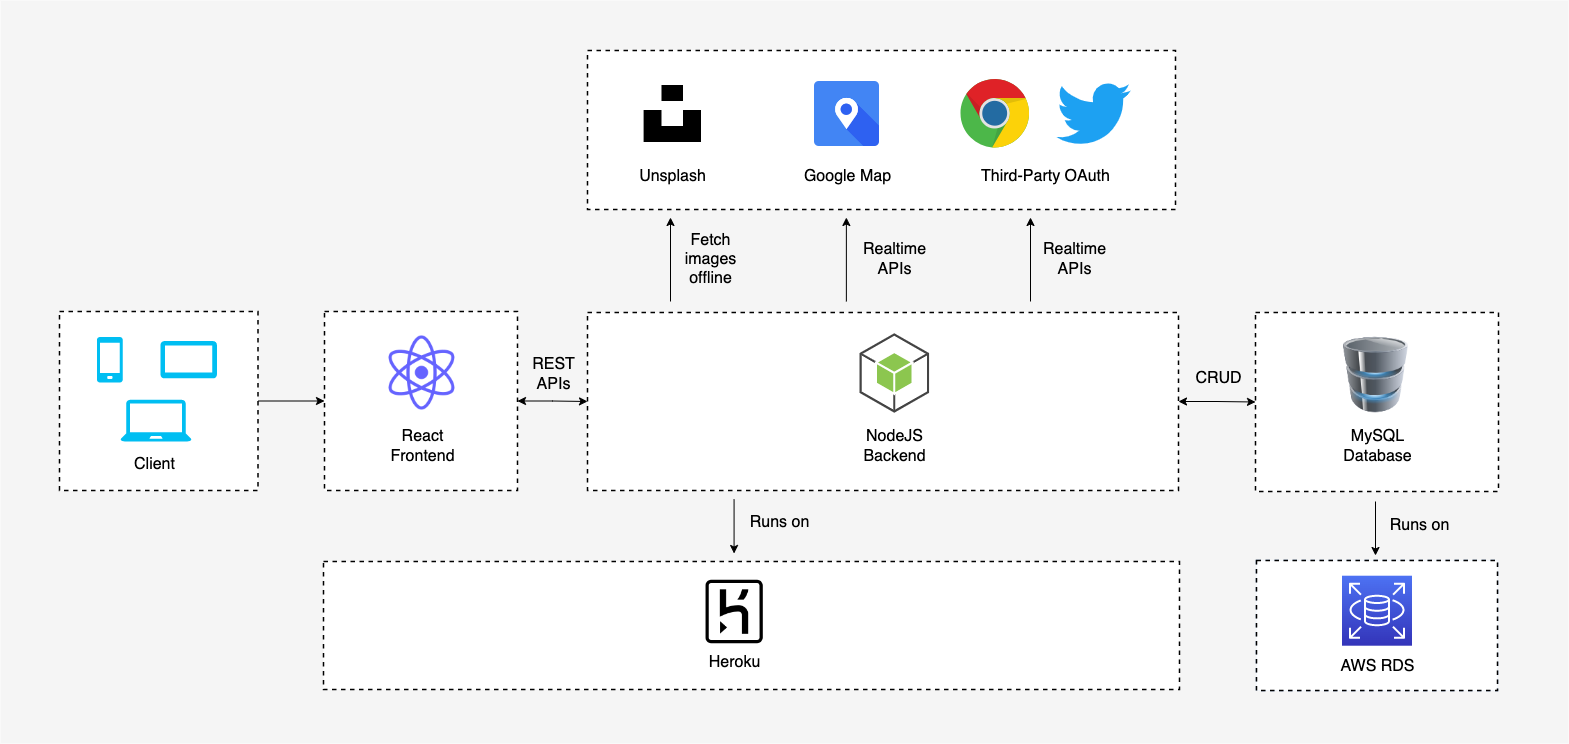

The diagram above was exported from draw.io. Its source (the exported page's mxGraphModel, read from the mxfile embedded in the PNG):
<mxGraphModel dx="1901" dy="1059" grid="0" gridSize="10" guides="1" tooltips="1" connect="1" arrows="1" fold="1" page="1" pageScale="1" pageWidth="2339" pageHeight="3300" math="0" shadow="0">
  <root>
    <mxCell id="0" />
    <mxCell id="1" parent="0" />
    <mxCell id="ZNXIOPJjlW03kZrKEokt-2" value="" style="group" vertex="1" connectable="0" parent="1">
      <mxGeometry x="57" y="230" width="1568" height="743" as="geometry" />
    </mxCell>
    <mxCell id="ZNXIOPJjlW03kZrKEokt-3" value="" style="rounded=0;whiteSpace=wrap;html=1;strokeColor=none;strokeWidth=1;fillColor=#f5f5f5;fontColor=#333333;" vertex="1" parent="ZNXIOPJjlW03kZrKEokt-2">
      <mxGeometry width="1568" height="743" as="geometry" />
    </mxCell>
    <mxCell id="ZNXIOPJjlW03kZrKEokt-4" value="" style="rounded=0;whiteSpace=wrap;html=1;strokeWidth=1.5;dashed=1;" vertex="1" parent="ZNXIOPJjlW03kZrKEokt-2">
      <mxGeometry x="59" y="311" width="198.56" height="179" as="geometry" />
    </mxCell>
    <mxCell id="ZNXIOPJjlW03kZrKEokt-5" value="" style="rounded=0;whiteSpace=wrap;html=1;strokeWidth=1.5;dashed=1;" vertex="1" parent="ZNXIOPJjlW03kZrKEokt-2">
      <mxGeometry x="1255" y="312" width="243" height="179" as="geometry" />
    </mxCell>
    <mxCell id="ZNXIOPJjlW03kZrKEokt-6" style="edgeStyle=orthogonalEdgeStyle;rounded=0;orthogonalLoop=1;jettySize=auto;html=1;exitX=0;exitY=0.5;exitDx=0;exitDy=0;entryX=1;entryY=0.5;entryDx=0;entryDy=0;fontSize=18;startArrow=classic;startFill=1;endArrow=none;endFill=0;" edge="1" parent="ZNXIOPJjlW03kZrKEokt-2" source="ZNXIOPJjlW03kZrKEokt-7" target="ZNXIOPJjlW03kZrKEokt-4">
      <mxGeometry relative="1" as="geometry" />
    </mxCell>
    <mxCell id="ZNXIOPJjlW03kZrKEokt-7" value="" style="rounded=0;whiteSpace=wrap;html=1;strokeWidth=1.5;dashed=1;" vertex="1" parent="ZNXIOPJjlW03kZrKEokt-2">
      <mxGeometry x="324" y="311" width="193" height="179" as="geometry" />
    </mxCell>
    <mxCell id="ZNXIOPJjlW03kZrKEokt-8" value="" style="shape=image;html=1;verticalAlign=top;verticalLabelPosition=bottom;labelBackgroundColor=#ffffff;imageAspect=0;aspect=fixed;image=https://cdn1.iconfinder.com/data/icons/unicons-line-vol-5/24/react-128.png" vertex="1" parent="ZNXIOPJjlW03kZrKEokt-2">
      <mxGeometry x="377" y="328" width="89" height="89" as="geometry" />
    </mxCell>
    <mxCell id="ZNXIOPJjlW03kZrKEokt-9" value="&lt;font style=&quot;font-size: 16px;&quot;&gt;React &lt;br&gt;Frontend&lt;/font&gt;" style="text;html=1;resizable=0;autosize=1;align=center;verticalAlign=middle;points=[];fillColor=none;strokeColor=none;rounded=0;strokeWidth=1.5;" vertex="1" parent="ZNXIOPJjlW03kZrKEokt-2">
      <mxGeometry x="380.5" y="421" width="82" height="50" as="geometry" />
    </mxCell>
    <mxCell id="ZNXIOPJjlW03kZrKEokt-10" value="&lt;font style=&quot;font-size: 16px;&quot;&gt;MySQL&lt;br&gt;Database&lt;br&gt;&lt;/font&gt;" style="text;html=1;resizable=0;autosize=1;align=center;verticalAlign=middle;points=[];fillColor=none;strokeColor=none;rounded=0;strokeWidth=1.5;" vertex="1" parent="ZNXIOPJjlW03kZrKEokt-2">
      <mxGeometry x="1333.01" y="421" width="87" height="50" as="geometry" />
    </mxCell>
    <mxCell id="ZNXIOPJjlW03kZrKEokt-11" value="&lt;font style=&quot;font-size: 16px;&quot;&gt;Fetch &lt;br&gt;images &lt;br&gt;offline&lt;br&gt;&lt;/font&gt;" style="text;html=1;resizable=0;autosize=1;align=center;verticalAlign=middle;points=[];fillColor=none;strokeColor=none;rounded=0;strokeWidth=1.5;" vertex="1" parent="ZNXIOPJjlW03kZrKEokt-2">
      <mxGeometry x="675" y="224" width="70" height="70" as="geometry" />
    </mxCell>
    <mxCell id="ZNXIOPJjlW03kZrKEokt-12" style="edgeStyle=orthogonalEdgeStyle;rounded=0;orthogonalLoop=1;jettySize=auto;html=1;exitX=1;exitY=0.5;exitDx=0;exitDy=0;entryX=0;entryY=0.5;entryDx=0;entryDy=0;fontSize=18;startArrow=classic;startFill=1;endArrow=classic;endFill=1;" edge="1" parent="ZNXIOPJjlW03kZrKEokt-2" source="ZNXIOPJjlW03kZrKEokt-13" target="ZNXIOPJjlW03kZrKEokt-5">
      <mxGeometry relative="1" as="geometry" />
    </mxCell>
    <mxCell id="ZNXIOPJjlW03kZrKEokt-13" value="" style="rounded=0;whiteSpace=wrap;html=1;strokeWidth=1.5;dashed=1;" vertex="1" parent="ZNXIOPJjlW03kZrKEokt-2">
      <mxGeometry x="587" y="312" width="591" height="178" as="geometry" />
    </mxCell>
    <mxCell id="ZNXIOPJjlW03kZrKEokt-14" style="edgeStyle=orthogonalEdgeStyle;rounded=0;orthogonalLoop=1;jettySize=auto;html=1;exitX=1;exitY=0.5;exitDx=0;exitDy=0;entryX=0;entryY=0.5;entryDx=0;entryDy=0;fontSize=18;startArrow=classic;startFill=1;endArrow=classic;endFill=1;" edge="1" parent="ZNXIOPJjlW03kZrKEokt-2" source="ZNXIOPJjlW03kZrKEokt-7" target="ZNXIOPJjlW03kZrKEokt-13">
      <mxGeometry relative="1" as="geometry" />
    </mxCell>
    <mxCell id="ZNXIOPJjlW03kZrKEokt-15" value="" style="outlineConnect=0;dashed=0;verticalLabelPosition=bottom;verticalAlign=top;align=center;html=1;shape=mxgraph.aws3.android;fillColor=#8CC64F;gradientColor=none;" vertex="1" parent="ZNXIOPJjlW03kZrKEokt-2">
      <mxGeometry x="859" y="332.75" width="69.56" height="79.5" as="geometry" />
    </mxCell>
    <mxCell id="ZNXIOPJjlW03kZrKEokt-16" value="&lt;font style=&quot;font-size: 16px;&quot;&gt;NodeJS&lt;br&gt;Backend&lt;br&gt;&lt;/font&gt;" style="text;html=1;resizable=0;autosize=1;align=center;verticalAlign=middle;points=[];fillColor=none;strokeColor=none;rounded=0;strokeWidth=1.5;" vertex="1" parent="ZNXIOPJjlW03kZrKEokt-2">
      <mxGeometry x="853.78" y="421" width="80" height="50" as="geometry" />
    </mxCell>
    <mxCell id="ZNXIOPJjlW03kZrKEokt-17" value="" style="endArrow=classic;html=1;rounded=0;fontSize=18;" edge="1" parent="ZNXIOPJjlW03kZrKEokt-2">
      <mxGeometry width="50" height="50" relative="1" as="geometry">
        <mxPoint x="670" y="301" as="sourcePoint" />
        <mxPoint x="670" y="217" as="targetPoint" />
      </mxGeometry>
    </mxCell>
    <mxCell id="ZNXIOPJjlW03kZrKEokt-18" value="" style="endArrow=classic;html=1;rounded=0;fontSize=18;" edge="1" parent="ZNXIOPJjlW03kZrKEokt-2">
      <mxGeometry width="50" height="50" relative="1" as="geometry">
        <mxPoint x="845.8700000000003" y="301" as="sourcePoint" />
        <mxPoint x="845.8700000000003" y="217" as="targetPoint" />
      </mxGeometry>
    </mxCell>
    <mxCell id="ZNXIOPJjlW03kZrKEokt-19" value="" style="endArrow=classic;html=1;rounded=0;fontSize=18;" edge="1" parent="ZNXIOPJjlW03kZrKEokt-2">
      <mxGeometry width="50" height="50" relative="1" as="geometry">
        <mxPoint x="1030" y="301" as="sourcePoint" />
        <mxPoint x="1030" y="217" as="targetPoint" />
      </mxGeometry>
    </mxCell>
    <mxCell id="ZNXIOPJjlW03kZrKEokt-20" value="&lt;font style=&quot;font-size: 16px;&quot;&gt;Realtime&lt;br&gt;APIs&lt;br&gt;&lt;/font&gt;" style="text;html=1;resizable=0;autosize=1;align=center;verticalAlign=middle;points=[];fillColor=none;strokeColor=none;rounded=0;strokeWidth=1.5;" vertex="1" parent="ZNXIOPJjlW03kZrKEokt-2">
      <mxGeometry x="853.78" y="234" width="81" height="50" as="geometry" />
    </mxCell>
    <mxCell id="ZNXIOPJjlW03kZrKEokt-21" value="&lt;font style=&quot;font-size: 16px;&quot;&gt;Realtime&lt;br&gt;APIs&lt;br&gt;&lt;/font&gt;" style="text;html=1;resizable=0;autosize=1;align=center;verticalAlign=middle;points=[];fillColor=none;strokeColor=none;rounded=0;strokeWidth=1.5;" vertex="1" parent="ZNXIOPJjlW03kZrKEokt-2">
      <mxGeometry x="1033" y="234" width="81" height="50" as="geometry" />
    </mxCell>
    <mxCell id="ZNXIOPJjlW03kZrKEokt-22" value="" style="sketch=0;pointerEvents=1;shadow=0;dashed=0;html=1;strokeColor=none;fillColor=#00BEF2;labelPosition=center;verticalLabelPosition=bottom;verticalAlign=top;outlineConnect=0;align=center;shape=mxgraph.office.devices.tablet_android;rounded=0;strokeWidth=1.5;fontSize=18;" vertex="1" parent="ZNXIOPJjlW03kZrKEokt-2">
      <mxGeometry x="160" y="340.6199999999999" width="56.38" height="37.25" as="geometry" />
    </mxCell>
    <mxCell id="ZNXIOPJjlW03kZrKEokt-23" value="" style="sketch=0;pointerEvents=1;shadow=0;dashed=0;html=1;strokeColor=none;fillColor=#00BEF2;labelPosition=center;verticalLabelPosition=bottom;verticalAlign=top;outlineConnect=0;align=center;shape=mxgraph.office.devices.laptop;rounded=0;strokeWidth=1.5;fontSize=18;" vertex="1" parent="ZNXIOPJjlW03kZrKEokt-2">
      <mxGeometry x="120.09" y="399.3699999999999" width="70.81" height="41.51" as="geometry" />
    </mxCell>
    <mxCell id="ZNXIOPJjlW03kZrKEokt-24" value="" style="sketch=0;pointerEvents=1;shadow=0;dashed=0;html=1;strokeColor=none;fillColor=#00BEF2;labelPosition=center;verticalLabelPosition=bottom;verticalAlign=top;outlineConnect=0;align=center;shape=mxgraph.office.devices.cell_phone_generic;rounded=0;strokeWidth=1.5;fontSize=18;" vertex="1" parent="ZNXIOPJjlW03kZrKEokt-2">
      <mxGeometry x="96.44" y="336.5" width="25.83" height="45.5" as="geometry" />
    </mxCell>
    <mxCell id="ZNXIOPJjlW03kZrKEokt-25" value="&lt;span style=&quot;font-size: 16px;&quot;&gt;Client&lt;/span&gt;" style="text;html=1;resizable=0;autosize=1;align=center;verticalAlign=middle;points=[];fillColor=none;strokeColor=none;rounded=0;strokeWidth=1.5;" vertex="1" parent="ZNXIOPJjlW03kZrKEokt-2">
      <mxGeometry x="124.91" y="448" width="59" height="31" as="geometry" />
    </mxCell>
    <mxCell id="ZNXIOPJjlW03kZrKEokt-26" value="" style="image;html=1;image=img/lib/clip_art/computers/Database_128x128.png;rounded=0;strokeColor=default;strokeWidth=1.5;fontSize=18;fillColor=none;" vertex="1" parent="ZNXIOPJjlW03kZrKEokt-2">
      <mxGeometry x="1342.5" y="336.5" width="66" height="75.75" as="geometry" />
    </mxCell>
    <mxCell id="ZNXIOPJjlW03kZrKEokt-27" value="" style="endArrow=none;html=1;rounded=0;fontSize=18;startArrow=classic;startFill=1;endFill=0;" edge="1" parent="ZNXIOPJjlW03kZrKEokt-2">
      <mxGeometry width="50" height="50" relative="1" as="geometry">
        <mxPoint x="733.5699999999997" y="553" as="sourcePoint" />
        <mxPoint x="733.5699999999997" y="499" as="targetPoint" />
      </mxGeometry>
    </mxCell>
    <mxCell id="ZNXIOPJjlW03kZrKEokt-28" value="&lt;font style=&quot;font-size: 16px;&quot;&gt;Runs on&lt;br&gt;&lt;/font&gt;" style="text;html=1;resizable=0;autosize=1;align=center;verticalAlign=middle;points=[];fillColor=none;strokeColor=none;rounded=0;strokeWidth=1.5;" vertex="1" parent="ZNXIOPJjlW03kZrKEokt-2">
      <mxGeometry x="740" y="506" width="78" height="31" as="geometry" />
    </mxCell>
    <mxCell id="ZNXIOPJjlW03kZrKEokt-29" value="" style="rounded=0;whiteSpace=wrap;html=1;strokeWidth=1.5;dashed=1;" vertex="1" parent="ZNXIOPJjlW03kZrKEokt-2">
      <mxGeometry x="323" y="561" width="856" height="128" as="geometry" />
    </mxCell>
    <mxCell id="ZNXIOPJjlW03kZrKEokt-30" value="" style="shape=image;html=1;verticalAlign=top;verticalLabelPosition=bottom;labelBackgroundColor=#ffffff;imageAspect=0;aspect=fixed;image=https://cdn2.iconfinder.com/data/icons/boxicons-logos/24/bxl-heroku-128.png" vertex="1" parent="ZNXIOPJjlW03kZrKEokt-2">
      <mxGeometry x="695.9972946859904" y="573.4000000000001" width="76.20652173913044" height="76.20652173913044" as="geometry" />
    </mxCell>
    <mxCell id="ZNXIOPJjlW03kZrKEokt-31" value="&lt;font style=&quot;font-size: 16px;&quot;&gt;Heroku&lt;br&gt;&lt;/font&gt;" style="text;html=1;resizable=0;autosize=1;align=center;verticalAlign=middle;points=[];fillColor=none;strokeColor=none;rounded=0;strokeWidth=1.5;" vertex="1" parent="ZNXIOPJjlW03kZrKEokt-2">
      <mxGeometry x="699.1049516908213" y="646.21" width="70" height="31" as="geometry" />
    </mxCell>
    <mxCell id="ZNXIOPJjlW03kZrKEokt-32" value="" style="group;dashed=1;strokeWidth=1.5;fillColor=#dae8fc;strokeColor=#6c8ebf;container=0;" connectable="0" vertex="1" parent="ZNXIOPJjlW03kZrKEokt-2">
      <mxGeometry x="1256" y="560" width="241" height="130" as="geometry" />
    </mxCell>
    <mxCell id="ZNXIOPJjlW03kZrKEokt-33" value="" style="endArrow=none;html=1;rounded=0;fontSize=18;startArrow=classic;startFill=1;endFill=0;" edge="1" parent="ZNXIOPJjlW03kZrKEokt-2">
      <mxGeometry width="50" height="50" relative="1" as="geometry">
        <mxPoint x="1374.9999999999995" y="555" as="sourcePoint" />
        <mxPoint x="1374.9999999999995" y="501" as="targetPoint" />
      </mxGeometry>
    </mxCell>
    <mxCell id="ZNXIOPJjlW03kZrKEokt-34" value="&lt;font style=&quot;font-size: 16px;&quot;&gt;Runs on&lt;br&gt;&lt;/font&gt;" style="text;html=1;resizable=0;autosize=1;align=center;verticalAlign=middle;points=[];fillColor=none;strokeColor=none;rounded=0;strokeWidth=1.5;" vertex="1" parent="ZNXIOPJjlW03kZrKEokt-2">
      <mxGeometry x="1380" y="509" width="78" height="31" as="geometry" />
    </mxCell>
    <mxCell id="ZNXIOPJjlW03kZrKEokt-35" value="&lt;font style=&quot;font-size: 16px;&quot;&gt;CRUD&lt;br&gt;&lt;/font&gt;" style="text;html=1;resizable=0;autosize=1;align=center;verticalAlign=middle;points=[];fillColor=none;strokeColor=none;rounded=0;strokeWidth=1.5;" vertex="1" parent="ZNXIOPJjlW03kZrKEokt-2">
      <mxGeometry x="1186" y="362" width="64" height="31" as="geometry" />
    </mxCell>
    <mxCell id="ZNXIOPJjlW03kZrKEokt-36" value="&lt;font style=&quot;font-size: 16px;&quot;&gt;REST&lt;br&gt;APIs&lt;br&gt;&lt;/font&gt;" style="text;html=1;resizable=0;autosize=1;align=center;verticalAlign=middle;points=[];fillColor=none;strokeColor=none;rounded=0;strokeWidth=1.5;" vertex="1" parent="ZNXIOPJjlW03kZrKEokt-2">
      <mxGeometry x="522" y="349.3699999999999" width="61" height="50" as="geometry" />
    </mxCell>
    <mxCell id="ZNXIOPJjlW03kZrKEokt-37" value="" style="rounded=0;whiteSpace=wrap;html=1;strokeWidth=1.5;dashed=1;" vertex="1" parent="ZNXIOPJjlW03kZrKEokt-2">
      <mxGeometry x="587" y="50" width="588" height="159" as="geometry" />
    </mxCell>
    <mxCell id="ZNXIOPJjlW03kZrKEokt-38" value="" style="shape=image;html=1;verticalAlign=top;verticalLabelPosition=bottom;labelBackgroundColor=#ffffff;imageAspect=0;aspect=fixed;image=https://cdn2.iconfinder.com/data/icons/on-point-social-media/141/Maps-128.png" vertex="1" parent="ZNXIOPJjlW03kZrKEokt-2">
      <mxGeometry x="814" y="81" width="65" height="65" as="geometry" />
    </mxCell>
    <mxCell id="ZNXIOPJjlW03kZrKEokt-39" value="" style="shape=image;html=1;verticalAlign=top;verticalLabelPosition=bottom;labelBackgroundColor=#ffffff;imageAspect=0;aspect=fixed;image=https://cdn2.iconfinder.com/data/icons/boxicons-logos/24/bxl-unsplash-128.png" vertex="1" parent="ZNXIOPJjlW03kZrKEokt-2">
      <mxGeometry x="634" y="75.25" width="76.5" height="76.5" as="geometry" />
    </mxCell>
    <mxCell id="ZNXIOPJjlW03kZrKEokt-40" value="" style="dashed=0;outlineConnect=0;html=1;align=center;labelPosition=center;verticalLabelPosition=bottom;verticalAlign=top;shape=mxgraph.weblogos.chrome" vertex="1" parent="ZNXIOPJjlW03kZrKEokt-2">
      <mxGeometry x="960" y="78.5" width="69.45" height="70" as="geometry" />
    </mxCell>
    <mxCell id="ZNXIOPJjlW03kZrKEokt-41" value="" style="dashed=0;outlineConnect=0;html=1;align=center;labelPosition=center;verticalLabelPosition=bottom;verticalAlign=top;shape=mxgraph.weblogos.twitter;fillColor=#1DA1F2;strokeColor=none" vertex="1" parent="ZNXIOPJjlW03kZrKEokt-2">
      <mxGeometry x="1056" y="81" width="74.29" height="65" as="geometry" />
    </mxCell>
    <mxCell id="ZNXIOPJjlW03kZrKEokt-42" value="&lt;font style=&quot;font-size: 16px;&quot;&gt;Google Map&lt;br&gt;&lt;/font&gt;" style="text;html=1;resizable=0;autosize=1;align=center;verticalAlign=middle;points=[];fillColor=none;strokeColor=none;rounded=0;strokeWidth=1.5;" vertex="1" parent="ZNXIOPJjlW03kZrKEokt-2">
      <mxGeometry x="794" y="160" width="105" height="31" as="geometry" />
    </mxCell>
    <mxCell id="ZNXIOPJjlW03kZrKEokt-43" value="&lt;font style=&quot;font-size: 16px;&quot;&gt;Unsplash&lt;br&gt;&lt;/font&gt;" style="text;html=1;resizable=0;autosize=1;align=center;verticalAlign=middle;points=[];fillColor=none;strokeColor=none;rounded=0;strokeWidth=1.5;" vertex="1" parent="ZNXIOPJjlW03kZrKEokt-2">
      <mxGeometry x="629.75" y="160" width="85" height="31" as="geometry" />
    </mxCell>
    <mxCell id="ZNXIOPJjlW03kZrKEokt-44" value="&lt;font style=&quot;font-size: 16px;&quot;&gt;Third-Party OAuth&lt;br&gt;&lt;/font&gt;" style="text;html=1;resizable=0;autosize=1;align=center;verticalAlign=middle;points=[];fillColor=none;strokeColor=none;rounded=0;strokeWidth=1.5;" vertex="1" parent="ZNXIOPJjlW03kZrKEokt-2">
      <mxGeometry x="971" y="160" width="147" height="31" as="geometry" />
    </mxCell>
    <mxCell id="ZNXIOPJjlW03kZrKEokt-45" value="" style="rounded=0;whiteSpace=wrap;html=1;strokeWidth=1.5;dashed=1;" vertex="1" parent="ZNXIOPJjlW03kZrKEokt-2">
      <mxGeometry x="1256" y="560" width="241" height="130" as="geometry" />
    </mxCell>
    <mxCell id="ZNXIOPJjlW03kZrKEokt-46" value="" style="sketch=0;points=[[0,0,0],[0.25,0,0],[0.5,0,0],[0.75,0,0],[1,0,0],[0,1,0],[0.25,1,0],[0.5,1,0],[0.75,1,0],[1,1,0],[0,0.25,0],[0,0.5,0],[0,0.75,0],[1,0.25,0],[1,0.5,0],[1,0.75,0]];outlineConnect=0;fontColor=#232F3E;gradientColor=#4D72F3;gradientDirection=north;fillColor=#3334B9;strokeColor=#ffffff;dashed=0;verticalLabelPosition=bottom;verticalAlign=top;align=center;html=1;fontSize=12;fontStyle=0;aspect=fixed;shape=mxgraph.aws4.resourceIcon;resIcon=mxgraph.aws4.rds;" vertex="1" parent="ZNXIOPJjlW03kZrKEokt-2">
      <mxGeometry x="1341.5" y="575.21" width="70" height="70" as="geometry" />
    </mxCell>
    <mxCell id="ZNXIOPJjlW03kZrKEokt-47" value="&lt;font style=&quot;font-size: 16px;&quot;&gt;AWS RDS&lt;br&gt;&lt;/font&gt;" style="text;html=1;resizable=0;autosize=1;align=center;verticalAlign=middle;points=[];fillColor=none;strokeColor=none;rounded=0;strokeWidth=1.5;" vertex="1" parent="ZNXIOPJjlW03kZrKEokt-2">
      <mxGeometry x="1330.5049516908211" y="650" width="92" height="31" as="geometry" />
    </mxCell>
  </root>
</mxGraphModel>